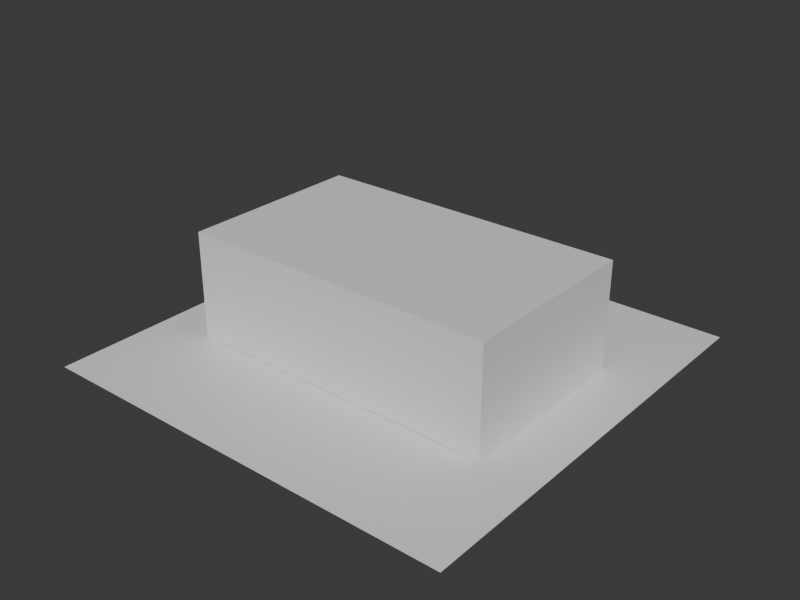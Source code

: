 # Source: osm-way-1537478450-massing.blend  (saved by Blender 5.2.44; exported with 4.5.12 LTS)
import bpy
from mathutils import Matrix  # noqa: F401  (used for matrix-valued properties, if any)

bpy.ops.wm.read_factory_settings(use_empty=True)
scene = bpy.context.scene
scene.name = 'Scene'

# ---- collections
col_collection = bpy.data.collections.new('Collection'); scene.collection.children.link(col_collection)

# ---- materials (node trees are filled in below, after node groups)
mat_osm_way_1537478450_massing_material = bpy.data.materials.new('osm-way-1537478450-massing-material')
mat_osm_way_1537478450_massing_material.diffuse_color = (0.6867, 0.6669, 0.5676, 1.0)
mat_osm_way_1537478450_massing_material.roughness = 0.95
mat_test_preview_ground_material = bpy.data.materials.new('test-preview-ground-material')
mat_test_preview_ground_material.diffuse_color = (0.14, 0.17, 0.18, 1.0)

# ---- material node trees
mat_osm_way_1537478450_massing_material.use_nodes = True; mat_osm_way_1537478450_massing_material.node_tree.nodes.clear()
_N = mat_osm_way_1537478450_massing_material.node_tree.nodes; _L = mat_osm_way_1537478450_massing_material.node_tree.links
n0 = _N.new('ShaderNodeBsdfPrincipled'); n0.name = 'Principled BSDF'; n0.location = (-200, 100)
n0.inputs[10].default_value = 0.005
n1 = _N.new('ShaderNodeOutputMaterial'); n1.name = 'Material Output'; n1.location = (200, 100)
_L.new(n0.outputs[0], n1.inputs[0])
n1.is_active_output = True
mat_test_preview_ground_material.use_nodes = True; mat_test_preview_ground_material.node_tree.nodes.clear()
_N = mat_test_preview_ground_material.node_tree.nodes; _L = mat_test_preview_ground_material.node_tree.links
n0 = _N.new('ShaderNodeBsdfPrincipled'); n0.name = 'Principled BSDF'; n0.location = (-200, 100)
n0.inputs[10].default_value = 0.005
n1 = _N.new('ShaderNodeOutputMaterial'); n1.name = 'Material Output'; n1.location = (200, 100)
_L.new(n0.outputs[0], n1.inputs[0])
n1.is_active_output = True

# ---- world
world_world = bpy.data.worlds.new('World'); scene.world = world_world
world_world.use_nodes = True; world_world.node_tree.nodes.clear()
_N = world_world.node_tree.nodes; _L = world_world.node_tree.links
n0 = _N.new('ShaderNodeOutputWorld'); n0.name = 'World Output'; n0.location = (200, 100)
n1 = _N.new('ShaderNodeBackground'); n1.name = 'Background'; n1.location = (-200, 100)
n1.inputs[0].default_value = (0.05088, 0.05088, 0.05088, 1.0)
_L.new(n1.outputs[0], n0.inputs[0])
n0.is_active_output = True
world_world.color = (0.03, 0.04, 0.045)
world_world.sun_shadow_jitter_overblur = 0.0

# ---- meshes
me_osm_way_1537478450_massing_mesh = bpy.data.meshes.new('osm-way-1537478450-massing-mesh')
me_osm_way_1537478450_massing_mesh.from_pydata([(-5.785, 3.412, 0.0), (-5.791, -3.41, 0.0), (5.783, -3.413, 0.0), (5.793, 3.412, 0.0), (-5.785, 3.412, 3.889), (-5.791, -3.41, 3.889), (5.783, -3.413, 3.889), (5.793, 3.412, 3.889)], [], [(3, 2, 1, 0), (4, 5, 6, 7), (0, 1, 5, 4), (1, 2, 6, 5), (2, 3, 7, 6), (3, 0, 4, 7)])
me_osm_way_1537478450_massing_mesh.materials.append(mat_osm_way_1537478450_massing_material)
me_osm_way_1537478450_massing_mesh.update()
me_plane = bpy.data.meshes.new('Plane')
me_plane.from_pydata([(-7.82, -7.82, 0.0), (7.82, -7.82, 0.0), (-7.82, 7.82, 0.0), (7.82, 7.82, 0.0)], [], [(0, 1, 3, 2)])
_uv = me_plane.uv_layers.new(name='UVMap')
_uv.uv.foreach_set('vector', [0.0, 0.0, 1.0, 0.0, 1.0, 1.0, 0.0, 1.0])
me_plane.materials.append(mat_test_preview_ground_material)
me_plane.update()

# ---- objects
ob_osm_way_1537478450_massing = bpy.data.objects.new('osm-way-1537478450-massing', me_osm_way_1537478450_massing_mesh)
ob_test_preview_ground = bpy.data.objects.new('test-preview-ground', me_plane)

# ---- transforms, parenting, visibility, modifiers, constraints
ob_osm_way_1537478450_massing.location = (0.0, 0.0, 0.0)
ob_test_preview_ground.location = (0.001105, -0.0007584, -0.025)

# ---- collection membership
col_collection.objects.link(ob_osm_way_1537478450_massing)
col_collection.objects.link(ob_test_preview_ground)

# ---- scene / render settings (as saved in the file)
scene.frame_start = 1; scene.frame_end = 250; scene.frame_set(1)
scene.render.engine = 'BLENDER_WORKBENCH'
scene.render.resolution_x = 960
scene.render.resolution_y = 720
scene.render.bake_bias = 0.0
scene.render.bake_samples = 0
scene.render.compositor_device = 'GPU'
scene.eevee.use_volume_custom_range = False
scene.eevee.fast_gi_thickness_near = 0.1
scene.eevee.fast_gi_thickness_far = 0.0
scene.eevee.ray_tracing_options.screen_trace_thickness = 0.1
bpy.context.view_layer.update()

# ---- added for rendering (the .blend has no active camera and no usable light): camera, sun
cam_auto = bpy.data.cameras.new('AutoCamera')
cam_auto.lens = 50.0
cam_auto.sensor_width = 36.0
cam_auto.clip_end = 1000.0
ob_auto_camera = bpy.data.objects.new('AutoCamera', cam_auto)
scene.collection.objects.link(ob_auto_camera)
ob_auto_camera.location = (20.7827, -24.9386, 18.5572)
ob_auto_camera.rotation_euler = (1.09748, -7.21219e-08, 0.694738)
scene.camera = ob_auto_camera
light_auto_sun = bpy.data.lights.new('AutoSun', 'SUN')
light_auto_sun.energy = 3.0
light_auto_sun.angle = 0.0523599
ob_auto_sun = bpy.data.objects.new('AutoSun', light_auto_sun)
scene.collection.objects.link(ob_auto_sun)
ob_auto_sun.rotation_euler = (0.872665, 0.174533, 0.523599)
bpy.context.view_layer.update()
